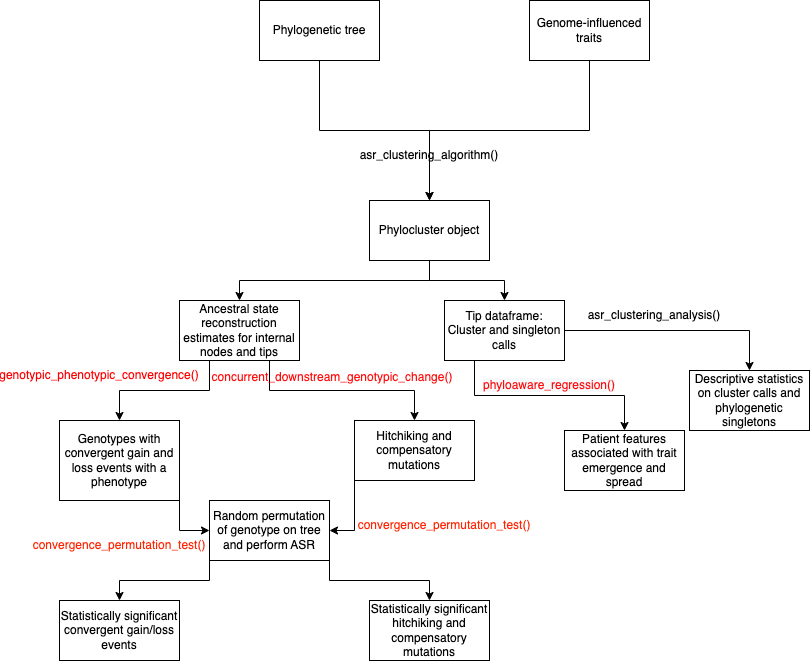

The diagram above was exported from draw.io. Its source (the exported page's mxGraphModel, read from the mxfile embedded in the PNG):
<mxGraphModel dx="1804" dy="615" grid="1" gridSize="10" guides="1" tooltips="1" connect="1" arrows="1" fold="1" page="1" pageScale="1" pageWidth="850" pageHeight="1100" math="0" shadow="0">
  <root>
    <mxCell id="0" />
    <mxCell id="1" parent="0" />
    <mxCell id="VNcOllqoroxEwjGYsbXY-9" style="edgeStyle=orthogonalEdgeStyle;rounded=0;orthogonalLoop=1;jettySize=auto;html=1;exitX=0.5;exitY=1;exitDx=0;exitDy=0;" parent="1" source="VNcOllqoroxEwjGYsbXY-1" target="VNcOllqoroxEwjGYsbXY-2" edge="1">
      <mxGeometry relative="1" as="geometry" />
    </mxCell>
    <mxCell id="VNcOllqoroxEwjGYsbXY-1" value="Phylogenetic tree" style="rounded=0;whiteSpace=wrap;html=1;" parent="1" vertex="1">
      <mxGeometry x="210" width="120" height="60" as="geometry" />
    </mxCell>
    <mxCell id="VNcOllqoroxEwjGYsbXY-8" style="edgeStyle=orthogonalEdgeStyle;rounded=0;orthogonalLoop=1;jettySize=auto;html=1;exitX=0.5;exitY=1;exitDx=0;exitDy=0;entryX=0.5;entryY=0;entryDx=0;entryDy=0;" parent="1" source="VNcOllqoroxEwjGYsbXY-2" target="VNcOllqoroxEwjGYsbXY-5" edge="1">
      <mxGeometry relative="1" as="geometry" />
    </mxCell>
    <mxCell id="VNcOllqoroxEwjGYsbXY-10" style="edgeStyle=orthogonalEdgeStyle;rounded=0;orthogonalLoop=1;jettySize=auto;html=1;exitX=0.5;exitY=1;exitDx=0;exitDy=0;entryX=0.5;entryY=0;entryDx=0;entryDy=0;" parent="1" source="VNcOllqoroxEwjGYsbXY-2" target="VNcOllqoroxEwjGYsbXY-6" edge="1">
      <mxGeometry relative="1" as="geometry" />
    </mxCell>
    <mxCell id="VNcOllqoroxEwjGYsbXY-2" value="Phylocluster object" style="rounded=0;whiteSpace=wrap;html=1;" parent="1" vertex="1">
      <mxGeometry x="320" y="200" width="120" height="60" as="geometry" />
    </mxCell>
    <mxCell id="VNcOllqoroxEwjGYsbXY-4" value="asr_clustering_algorithm()" style="text;strokeColor=none;align=center;fillColor=none;html=1;verticalAlign=middle;whiteSpace=wrap;rounded=0;" parent="1" vertex="1">
      <mxGeometry x="350" y="140" width="60" height="30" as="geometry" />
    </mxCell>
    <mxCell id="VNcOllqoroxEwjGYsbXY-17" style="edgeStyle=orthogonalEdgeStyle;rounded=0;orthogonalLoop=1;jettySize=auto;html=1;exitX=0.25;exitY=1;exitDx=0;exitDy=0;entryX=0.5;entryY=0;entryDx=0;entryDy=0;" parent="1" source="VNcOllqoroxEwjGYsbXY-5" target="VNcOllqoroxEwjGYsbXY-16" edge="1">
      <mxGeometry relative="1" as="geometry" />
    </mxCell>
    <mxCell id="VNcOllqoroxEwjGYsbXY-31" style="edgeStyle=orthogonalEdgeStyle;rounded=0;orthogonalLoop=1;jettySize=auto;html=1;exitX=0.75;exitY=1;exitDx=0;exitDy=0;entryX=0.5;entryY=0;entryDx=0;entryDy=0;" parent="1" source="VNcOllqoroxEwjGYsbXY-5" target="VNcOllqoroxEwjGYsbXY-28" edge="1">
      <mxGeometry relative="1" as="geometry" />
    </mxCell>
    <mxCell id="VNcOllqoroxEwjGYsbXY-5" value="Ancestral state reconstruction estimates for internal nodes and tips" style="rounded=0;whiteSpace=wrap;html=1;" parent="1" vertex="1">
      <mxGeometry x="130" y="300" width="120" height="60" as="geometry" />
    </mxCell>
    <mxCell id="VNcOllqoroxEwjGYsbXY-12" style="edgeStyle=orthogonalEdgeStyle;rounded=0;orthogonalLoop=1;jettySize=auto;html=1;exitX=1;exitY=0.5;exitDx=0;exitDy=0;entryX=0.5;entryY=0;entryDx=0;entryDy=0;" parent="1" source="VNcOllqoroxEwjGYsbXY-6" target="VNcOllqoroxEwjGYsbXY-11" edge="1">
      <mxGeometry relative="1" as="geometry">
        <mxPoint x="570" y="370" as="targetPoint" />
      </mxGeometry>
    </mxCell>
    <mxCell id="VNcOllqoroxEwjGYsbXY-25" style="edgeStyle=orthogonalEdgeStyle;rounded=0;orthogonalLoop=1;jettySize=auto;html=1;exitX=0.25;exitY=1;exitDx=0;exitDy=0;entryX=0.5;entryY=0;entryDx=0;entryDy=0;" parent="1" source="VNcOllqoroxEwjGYsbXY-6" target="VNcOllqoroxEwjGYsbXY-23" edge="1">
      <mxGeometry relative="1" as="geometry" />
    </mxCell>
    <mxCell id="VNcOllqoroxEwjGYsbXY-6" value="Tip dataframe: Cluster and singleton calls" style="rounded=0;whiteSpace=wrap;html=1;" parent="1" vertex="1">
      <mxGeometry x="395" y="300" width="120" height="60" as="geometry" />
    </mxCell>
    <mxCell id="VNcOllqoroxEwjGYsbXY-11" value="Descriptive statistics on cluster calls and phylogenetic singletons" style="rounded=0;whiteSpace=wrap;html=1;" parent="1" vertex="1">
      <mxGeometry x="640" y="370" width="120" height="60" as="geometry" />
    </mxCell>
    <mxCell id="VNcOllqoroxEwjGYsbXY-13" value="asr_clustering_analysis()" style="text;strokeColor=none;align=center;fillColor=none;html=1;verticalAlign=middle;whiteSpace=wrap;rounded=0;" parent="1" vertex="1">
      <mxGeometry x="575" y="300" width="60" height="30" as="geometry" />
    </mxCell>
    <mxCell id="aSbFs4OQgKcLIXqlhelV-13" style="edgeStyle=orthogonalEdgeStyle;rounded=0;orthogonalLoop=1;jettySize=auto;html=1;exitX=1;exitY=1;exitDx=0;exitDy=0;entryX=0;entryY=0.5;entryDx=0;entryDy=0;" edge="1" parent="1" source="VNcOllqoroxEwjGYsbXY-16" target="aSbFs4OQgKcLIXqlhelV-11">
      <mxGeometry relative="1" as="geometry">
        <Array as="points">
          <mxPoint x="130" y="530" />
        </Array>
      </mxGeometry>
    </mxCell>
    <mxCell id="VNcOllqoroxEwjGYsbXY-16" value="Genotypes with convergent gain and loss events with a phenotype" style="rounded=0;whiteSpace=wrap;html=1;textDirection=ltr;horizontal=1;verticalAlign=middle;" parent="1" vertex="1">
      <mxGeometry x="10" y="420" width="120" height="80" as="geometry" />
    </mxCell>
    <mxCell id="VNcOllqoroxEwjGYsbXY-18" value="&lt;span style=&quot;text-align: start; background-color: rgb(255, 255, 255);&quot;&gt;&lt;font style=&quot;&quot; face=&quot;Helvetica&quot;&gt;genotypic_phenotypic_convergence()&lt;/font&gt;&lt;/span&gt;" style="text;strokeColor=none;align=center;fillColor=none;html=1;verticalAlign=middle;whiteSpace=wrap;rounded=0;fontColor=#FF0000;" parent="1" vertex="1">
      <mxGeometry x="20" y="360" width="60" height="30" as="geometry" />
    </mxCell>
    <mxCell id="VNcOllqoroxEwjGYsbXY-23" value="Patient features associated with trait emergence and spread" style="rounded=0;whiteSpace=wrap;html=1;" parent="1" vertex="1">
      <mxGeometry x="515" y="430" width="120" height="60" as="geometry" />
    </mxCell>
    <mxCell id="VNcOllqoroxEwjGYsbXY-26" value="&lt;span style=&quot;text-align: start; background-color: rgb(246, 248, 250);&quot;&gt;&lt;font style=&quot;&quot; face=&quot;Helvetica&quot;&gt;phyloaware_regression()&lt;/font&gt;&lt;/span&gt;" style="text;strokeColor=none;align=center;fillColor=none;html=1;verticalAlign=middle;whiteSpace=wrap;rounded=0;fontColor=#FF0C0C;" parent="1" vertex="1">
      <mxGeometry x="470" y="370" width="60" height="30" as="geometry" />
    </mxCell>
    <mxCell id="aSbFs4OQgKcLIXqlhelV-17" style="edgeStyle=orthogonalEdgeStyle;rounded=0;orthogonalLoop=1;jettySize=auto;html=1;exitX=0;exitY=1;exitDx=0;exitDy=0;entryX=1;entryY=0.5;entryDx=0;entryDy=0;" edge="1" parent="1" source="VNcOllqoroxEwjGYsbXY-28" target="aSbFs4OQgKcLIXqlhelV-11">
      <mxGeometry relative="1" as="geometry" />
    </mxCell>
    <mxCell id="VNcOllqoroxEwjGYsbXY-28" value="Hitchiking and compensatory mutations" style="whiteSpace=wrap;html=1;" parent="1" vertex="1">
      <mxGeometry x="305" y="420" width="120" height="60" as="geometry" />
    </mxCell>
    <mxCell id="VNcOllqoroxEwjGYsbXY-30" value="&lt;div style=&quot;text-align: start;&quot;&gt;&lt;span style=&quot;background-color: transparent;&quot;&gt;concurrent_downstream_genotypic_change()&lt;/span&gt;&lt;/div&gt;" style="text;strokeColor=none;align=center;fillColor=none;html=1;verticalAlign=middle;whiteSpace=wrap;rounded=0;fontColor=#FF0C0C;" parent="1" vertex="1">
      <mxGeometry x="253" y="362" width="60" height="30" as="geometry" />
    </mxCell>
    <mxCell id="VNcOllqoroxEwjGYsbXY-38" style="edgeStyle=orthogonalEdgeStyle;rounded=0;orthogonalLoop=1;jettySize=auto;html=1;exitX=0.5;exitY=1;exitDx=0;exitDy=0;entryX=0.5;entryY=0;entryDx=0;entryDy=0;" parent="1" source="VNcOllqoroxEwjGYsbXY-36" target="VNcOllqoroxEwjGYsbXY-2" edge="1">
      <mxGeometry relative="1" as="geometry" />
    </mxCell>
    <mxCell id="VNcOllqoroxEwjGYsbXY-36" value="Genome-influenced traits" style="rounded=0;whiteSpace=wrap;html=1;" parent="1" vertex="1">
      <mxGeometry x="480" width="120" height="60" as="geometry" />
    </mxCell>
    <mxCell id="aSbFs4OQgKcLIXqlhelV-4" value="Statistically significant convergent gain/loss events" style="rounded=0;whiteSpace=wrap;html=1;" vertex="1" parent="1">
      <mxGeometry x="10" y="600" width="120" height="60" as="geometry" />
    </mxCell>
    <mxCell id="aSbFs4OQgKcLIXqlhelV-6" value="Statistically significant hitchiking and compensatory mutations" style="rounded=0;whiteSpace=wrap;html=1;" vertex="1" parent="1">
      <mxGeometry x="320" y="600" width="120" height="60" as="geometry" />
    </mxCell>
    <mxCell id="aSbFs4OQgKcLIXqlhelV-8" value="&lt;span style=&quot;color: rgb(255, 36, 2);&quot;&gt;convergence_permutation_test()&lt;/span&gt;" style="text;strokeColor=none;align=center;fillColor=none;html=1;verticalAlign=middle;whiteSpace=wrap;rounded=0;" vertex="1" parent="1">
      <mxGeometry x="40" y="530" width="60" height="30" as="geometry" />
    </mxCell>
    <mxCell id="aSbFs4OQgKcLIXqlhelV-10" value="&lt;span style=&quot;color: rgb(255, 36, 2);&quot;&gt;convergence_permutation_test()&lt;/span&gt;" style="text;strokeColor=none;align=center;fillColor=none;html=1;verticalAlign=middle;whiteSpace=wrap;rounded=0;" vertex="1" parent="1">
      <mxGeometry x="365" y="510" width="60" height="30" as="geometry" />
    </mxCell>
    <mxCell id="aSbFs4OQgKcLIXqlhelV-15" style="edgeStyle=orthogonalEdgeStyle;rounded=0;orthogonalLoop=1;jettySize=auto;html=1;exitX=0;exitY=1;exitDx=0;exitDy=0;" edge="1" parent="1" source="aSbFs4OQgKcLIXqlhelV-11" target="aSbFs4OQgKcLIXqlhelV-4">
      <mxGeometry relative="1" as="geometry" />
    </mxCell>
    <mxCell id="aSbFs4OQgKcLIXqlhelV-18" style="edgeStyle=orthogonalEdgeStyle;rounded=0;orthogonalLoop=1;jettySize=auto;html=1;exitX=1;exitY=1;exitDx=0;exitDy=0;entryX=0.5;entryY=0;entryDx=0;entryDy=0;" edge="1" parent="1" source="aSbFs4OQgKcLIXqlhelV-11" target="aSbFs4OQgKcLIXqlhelV-6">
      <mxGeometry relative="1" as="geometry" />
    </mxCell>
    <mxCell id="aSbFs4OQgKcLIXqlhelV-11" value="Random permutation of genotype on tree and perform ASR" style="rounded=0;whiteSpace=wrap;html=1;" vertex="1" parent="1">
      <mxGeometry x="160" y="500" width="120" height="60" as="geometry" />
    </mxCell>
  </root>
</mxGraphModel>